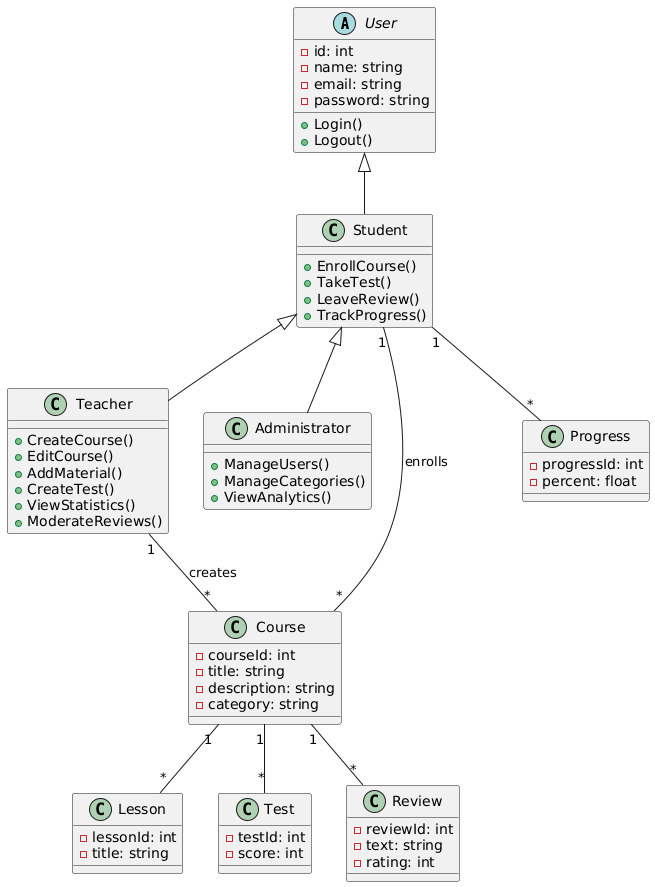

The diagram above was rendered by PlantUML. Its source (embedded in the PNG):
@startuml
' Базовый класс
abstract class User {
  -id: int
  -name: string
  -email: string
  -password: string
  +Login()
  +Logout()
}

class Student {
  +EnrollCourse()
  +TakeTest()
  +LeaveReview()
  +TrackProgress()
}

class Teacher {
  +CreateCourse()
  +EditCourse()
  +AddMaterial()
  +CreateTest()
  +ViewStatistics()
  +ModerateReviews()
}

class Administrator {
  +ManageUsers()
  +ManageCategories()
  +ViewAnalytics()
}

User <|-- Student
Student <|-- Teacher
Student <|-- Administrator

class Course {
  -courseId: int
  -title: string
  -description: string
  -category: string
}

class Lesson {
  -lessonId: int
  -title: string
}

class Test {
  -testId: int
  -score: int
}

class Review {
  -reviewId: int
  -text: string
  -rating: int
}

class Progress {
  -progressId: int
  -percent: float
}

Student "1" -- "*" Course : enrolls
Course "1" -- "*" Lesson
Course "1" -- "*" Test
Course "1" -- "*" Review
Student "1" -- "*" Progress
Teacher "1" -- "*" Course : creates
@enduml